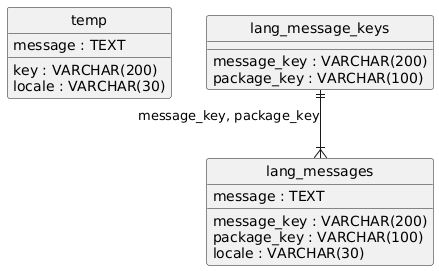

The diagram above was rendered by PlantUML. Its source (embedded in the PNG):
@startuml
hide circle
skinparam linetype ortho

entity "temp" as temp {
  key : VARCHAR(200)
  locale : VARCHAR(30)
  message : TEXT
}

entity "lang_message_keys" as lang_message_keys {
  message_key : VARCHAR(200)
  package_key : VARCHAR(100)
}

entity "lang_messages" as lang_messages {
  message_key : VARCHAR(200)
  package_key : VARCHAR(100)
  locale : VARCHAR(30)
  message : TEXT
}

lang_message_keys ||--|{ lang_messages : "message_key, package_key"
@enduml